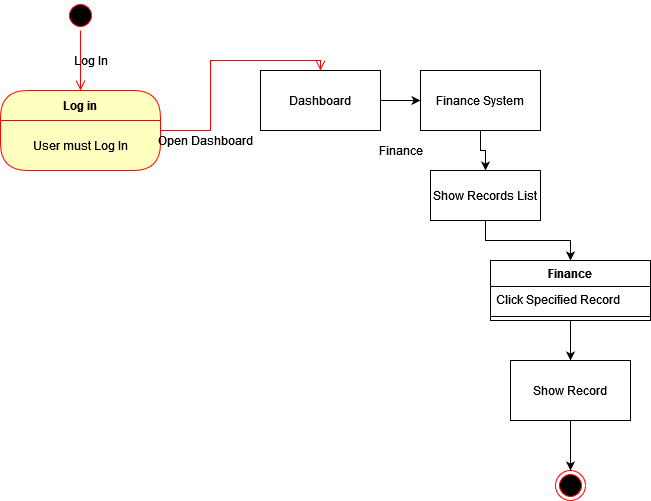

The diagram above was exported from draw.io. Its source (the exported page's mxGraphModel, read from the mxfile embedded in the PNG):
<mxGraphModel dx="692" dy="747" grid="1" gridSize="10" guides="1" tooltips="1" connect="1" arrows="1" fold="1" page="1" pageScale="1" pageWidth="850" pageHeight="1100" math="0" shadow="0">
  <root>
    <mxCell id="0" />
    <mxCell id="1" parent="0" />
    <mxCell id="WEWp_ovfFV_biPkshUdu-8" value="Log in" style="swimlane;fontStyle=1;align=center;verticalAlign=middle;childLayout=stackLayout;horizontal=1;startSize=30;horizontalStack=0;resizeParent=0;resizeLast=1;container=0;fontColor=#000000;collapsible=0;rounded=1;arcSize=30;strokeColor=#ff0000;fillColor=#ffffc0;swimlaneFillColor=#ffffc0;dropTarget=0;" parent="1" vertex="1">
      <mxGeometry x="110" y="120" width="160" height="80" as="geometry" />
    </mxCell>
    <mxCell id="WEWp_ovfFV_biPkshUdu-9" value="User must Log In" style="text;html=1;strokeColor=none;fillColor=none;align=center;verticalAlign=middle;spacingLeft=4;spacingRight=4;whiteSpace=wrap;overflow=hidden;rotatable=0;fontColor=#000000;" parent="WEWp_ovfFV_biPkshUdu-8" vertex="1">
      <mxGeometry y="30" width="160" height="50" as="geometry" />
    </mxCell>
    <mxCell id="WEWp_ovfFV_biPkshUdu-10" value="" style="edgeStyle=orthogonalEdgeStyle;html=1;verticalAlign=bottom;endArrow=open;endSize=8;strokeColor=#ff0000;rounded=0;entryX=0.5;entryY=0;entryDx=0;entryDy=0;" parent="1" source="WEWp_ovfFV_biPkshUdu-8" target="WEWp_ovfFV_biPkshUdu-13" edge="1">
      <mxGeometry relative="1" as="geometry">
        <mxPoint x="190" y="240" as="targetPoint" />
      </mxGeometry>
    </mxCell>
    <mxCell id="WEWp_ovfFV_biPkshUdu-11" value="" style="ellipse;html=1;shape=startState;fillColor=#000000;strokeColor=#ff0000;" parent="1" vertex="1">
      <mxGeometry x="175" y="30" width="30" height="30" as="geometry" />
    </mxCell>
    <mxCell id="WEWp_ovfFV_biPkshUdu-12" value="" style="edgeStyle=orthogonalEdgeStyle;html=1;verticalAlign=bottom;endArrow=open;endSize=8;strokeColor=#ff0000;rounded=0;" parent="1" source="WEWp_ovfFV_biPkshUdu-11" edge="1">
      <mxGeometry relative="1" as="geometry">
        <mxPoint x="190" y="120" as="targetPoint" />
      </mxGeometry>
    </mxCell>
    <mxCell id="WEWp_ovfFV_biPkshUdu-13" value="Dashboard" style="rounded=0;whiteSpace=wrap;html=1;" parent="1" vertex="1">
      <mxGeometry x="370" y="100" width="120" height="60" as="geometry" />
    </mxCell>
    <mxCell id="WEWp_ovfFV_biPkshUdu-14" value="Open Dashboard" style="text;html=1;align=center;verticalAlign=middle;resizable=0;points=[];autosize=1;strokeColor=none;fillColor=none;" parent="1" vertex="1">
      <mxGeometry x="260" y="160" width="110" height="20" as="geometry" />
    </mxCell>
    <mxCell id="WEWp_ovfFV_biPkshUdu-15" value="Log In" style="text;html=1;align=center;verticalAlign=middle;resizable=0;points=[];autosize=1;strokeColor=none;fillColor=none;" parent="1" vertex="1">
      <mxGeometry x="175" y="80" width="50" height="20" as="geometry" />
    </mxCell>
    <mxCell id="kvhybhLLfPptmqeFjtzh-1" style="edgeStyle=orthogonalEdgeStyle;rounded=0;orthogonalLoop=1;jettySize=auto;html=1;exitX=0.5;exitY=1;exitDx=0;exitDy=0;entryX=0.5;entryY=0;entryDx=0;entryDy=0;" edge="1" parent="1" source="WEWp_ovfFV_biPkshUdu-16" target="kvhybhLLfPptmqeFjtzh-2">
      <mxGeometry relative="1" as="geometry" />
    </mxCell>
    <mxCell id="WEWp_ovfFV_biPkshUdu-16" value="Finance System" style="rounded=0;whiteSpace=wrap;html=1;" parent="1" vertex="1">
      <mxGeometry x="530" y="100" width="120" height="60" as="geometry" />
    </mxCell>
    <mxCell id="kvhybhLLfPptmqeFjtzh-5" style="edgeStyle=orthogonalEdgeStyle;rounded=0;orthogonalLoop=1;jettySize=auto;html=1;exitX=0.5;exitY=1;exitDx=0;exitDy=0;entryX=0.5;entryY=0;entryDx=0;entryDy=0;" edge="1" parent="1" source="WEWp_ovfFV_biPkshUdu-23" target="WEWp_ovfFV_biPkshUdu-89">
      <mxGeometry relative="1" as="geometry" />
    </mxCell>
    <mxCell id="WEWp_ovfFV_biPkshUdu-23" value="Finance" style="swimlane;fontStyle=1;align=center;verticalAlign=top;childLayout=stackLayout;horizontal=1;startSize=26;horizontalStack=0;resizeParent=1;resizeParentMax=0;resizeLast=0;collapsible=1;marginBottom=0;" parent="1" vertex="1">
      <mxGeometry x="600" y="290" width="160" height="60" as="geometry" />
    </mxCell>
    <mxCell id="WEWp_ovfFV_biPkshUdu-24" value="Click Specified Record" style="text;strokeColor=none;fillColor=none;align=left;verticalAlign=top;spacingLeft=4;spacingRight=4;overflow=hidden;rotatable=0;points=[[0,0.5],[1,0.5]];portConstraint=eastwest;" parent="WEWp_ovfFV_biPkshUdu-23" vertex="1">
      <mxGeometry y="26" width="160" height="26" as="geometry" />
    </mxCell>
    <mxCell id="WEWp_ovfFV_biPkshUdu-25" value="" style="line;strokeWidth=1;fillColor=none;align=left;verticalAlign=middle;spacingTop=-1;spacingLeft=3;spacingRight=3;rotatable=0;labelPosition=right;points=[];portConstraint=eastwest;" parent="WEWp_ovfFV_biPkshUdu-23" vertex="1">
      <mxGeometry y="52" width="160" height="8" as="geometry" />
    </mxCell>
    <mxCell id="WEWp_ovfFV_biPkshUdu-49" value="" style="endArrow=classic;html=1;rounded=0;exitX=1;exitY=0.5;exitDx=0;exitDy=0;entryX=0;entryY=0.5;entryDx=0;entryDy=0;" parent="1" source="WEWp_ovfFV_biPkshUdu-13" target="WEWp_ovfFV_biPkshUdu-16" edge="1">
      <mxGeometry width="50" height="50" relative="1" as="geometry">
        <mxPoint x="380" y="390" as="sourcePoint" />
        <mxPoint x="430" y="340" as="targetPoint" />
      </mxGeometry>
    </mxCell>
    <mxCell id="WEWp_ovfFV_biPkshUdu-50" value="Finance" style="text;html=1;align=center;verticalAlign=middle;resizable=0;points=[];autosize=1;strokeColor=none;fillColor=none;" parent="1" vertex="1">
      <mxGeometry x="480" y="170" width="60" height="20" as="geometry" />
    </mxCell>
    <mxCell id="WEWp_ovfFV_biPkshUdu-87" value="" style="ellipse;html=1;shape=endState;fillColor=#000000;strokeColor=#ff0000;" parent="1" vertex="1">
      <mxGeometry x="665" y="500" width="30" height="30" as="geometry" />
    </mxCell>
    <mxCell id="WEWp_ovfFV_biPkshUdu-90" value="" style="edgeStyle=orthogonalEdgeStyle;rounded=0;orthogonalLoop=1;jettySize=auto;html=1;strokeColor=#000000;" parent="1" source="WEWp_ovfFV_biPkshUdu-89" target="WEWp_ovfFV_biPkshUdu-87" edge="1">
      <mxGeometry relative="1" as="geometry" />
    </mxCell>
    <mxCell id="WEWp_ovfFV_biPkshUdu-89" value="Show Record" style="rounded=0;whiteSpace=wrap;html=1;" parent="1" vertex="1">
      <mxGeometry x="620" y="390" width="120" height="60" as="geometry" />
    </mxCell>
    <mxCell id="kvhybhLLfPptmqeFjtzh-3" style="edgeStyle=orthogonalEdgeStyle;rounded=0;orthogonalLoop=1;jettySize=auto;html=1;exitX=0.5;exitY=1;exitDx=0;exitDy=0;entryX=0.5;entryY=0;entryDx=0;entryDy=0;" edge="1" parent="1" source="kvhybhLLfPptmqeFjtzh-2" target="WEWp_ovfFV_biPkshUdu-23">
      <mxGeometry relative="1" as="geometry" />
    </mxCell>
    <mxCell id="kvhybhLLfPptmqeFjtzh-2" value="Show Records List" style="rounded=0;whiteSpace=wrap;html=1;" vertex="1" parent="1">
      <mxGeometry x="540" y="200" width="110" height="50" as="geometry" />
    </mxCell>
  </root>
</mxGraphModel>